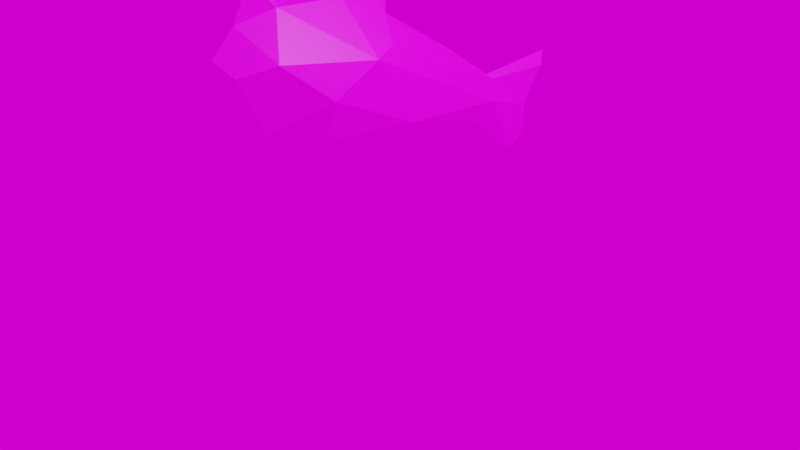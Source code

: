 # Source: nekouo-lite2.blend  (saved by Blender 2.82.7; exported with 4.5.12 LTS)
import bpy
from mathutils import Matrix  # noqa: F401  (used for matrix-valued properties, if any)

bpy.ops.wm.read_factory_settings(use_empty=True)
scene = bpy.context.scene
scene.name = 'Scene'

# ---- collections
col_collection = bpy.data.collections.new('Collection'); scene.collection.children.link(col_collection)
col_collection_1 = bpy.data.collections.new('Collection 1'); col_collection.children.link(col_collection_1)

# ---- images (referenced by path relative to the original .blend; pixels are not part of the script)
import os
ASSET_DIR = os.environ.get("B2B_ASSET_DIR", "")  # directory of the original .blend (textures are referenced by path, not embedded)
HERE = os.path.dirname(os.path.abspath(__file__))  # packed textures are extracted next to this script under _unpacked/

def load_image(name, relpath, width, height, colorspace="sRGB"):
    """Load a texture the original file referenced (path relative to the .blend, or extracted next to this script)."""
    p = next((c for c in (os.path.join(HERE, relpath), os.path.join(ASSET_DIR, relpath)) if relpath and os.path.exists(c)), "")
    if p:
        img = bpy.data.images.load(p, check_existing=True)
        img.name = name
    else:  # same state as the original file: an image datablock whose file is absent (Cycles renders it pink)
        img = bpy.data.images.new(name, width, height)
        img.source = "FILE"
        img.filepath = "//" + (relpath or name)
    img.colorspace_settings.name = colorspace
    return img
img_nekouo_texture_png = load_image('nekouo_texture.png', 'nekouo_texture.png', 1024, 1024, 'sRGB')
img_1_png = load_image('円柱1.png', '円柱1.png', 1024, 1024, 'sRGB')

# ---- materials (node trees are filled in below, after node groups)
mat_material_001 = bpy.data.materials.new('Material.001')
mat_material_001.use_transparent_shadow = False

# ---- material node trees
mat_material_001.use_nodes = True; mat_material_001.node_tree.nodes.clear()
_N = mat_material_001.node_tree.nodes; _L = mat_material_001.node_tree.links
n0 = _N.new('ShaderNodeOutputMaterial'); n0.name = 'マテリアル出力'; n0.location = (300, 300)
n1 = _N.new('ShaderNodeBsdfPrincipled'); n1.name = 'プリンシプルBSDF'; n1.location = (10, 300)
n1.distribution = 'GGX'
n1.subsurface_method = 'BURLEY'
n1.inputs[3].default_value = 1.45
n1.inputs[27].default_value = (0.0, 0.0, 0.0, 1.0)
n1.inputs[28].default_value = 1.0
n2 = _N.new('ShaderNodeTexImage'); n2.name = '画像テクスチャ'; n2.location = (-280, 260)
n2.image = img_nekouo_texture_png
_L.new(n1.outputs[0], n0.inputs[0])
_L.new(n2.outputs[0], n1.inputs[0])
n0.is_active_output = True

# ---- world
world_world = bpy.data.worlds.new('World'); scene.world = world_world
world_world.use_nodes = True; world_world.node_tree.nodes.clear()
_N = world_world.node_tree.nodes; _L = world_world.node_tree.links
n0 = _N.new('ShaderNodeOutputWorld'); n0.name = 'World Output'; n0.location = (300, 300)
n1 = _N.new('ShaderNodeBackground'); n1.name = 'Background'; n1.location = (10, 300)
n2 = _N.new('ShaderNodeTexImage'); n2.name = '画像テクスチャ'; n2.location = (-280, 260)
n2.image = img_1_png
_L.new(n1.outputs[0], n0.inputs[0])
_L.new(n2.outputs[0], n1.inputs[0])
n0.is_active_output = True
world_world.color = (0.05088, 0.05088, 0.05088)
world_world.use_sun_shadow = False
world_world.sun_shadow_jitter_overblur = 0.0

# ---- cameras
cam_camera = bpy.data.cameras.new('Camera')
cam_camera.clip_end = 100.0
cam_camera.ortho_scale = 7.314

# ---- lights
light_light = bpy.data.lights.new('Light', 'POINT')
light_light.transmission_factor = 0.0
light_light.energy = 1000.0
light_light.shadow_soft_size = 0.1
light_light.shadow_maximum_resolution = 0.006
light_light.use_absolute_resolution = True

# ---- meshes
me_001 = bpy.data.meshes.new('円柱.001')
me_001.from_pydata([(0.1, 2.041, 1.144), (0.1, 1.82, 0.9116), (0.1, 1.779, 0.4816), (0.1, 1.634, 0.8931), (0.1, 1.795, 1.146), (0.1371, 1.123, 1.06), (0.3749, 0.1492, 1.487), (0.4166, -0.1175, 1.604), (0.4692, -0.3123, 1.733), (0.4947, -0.6027, 1.851), (0.4975, -0.9993, 1.973), (0.4337, -1.402, 2.061), (0.3554, -1.654, 2.124), (0.1988, -1.912, 2.103), (0.04086, -2.069, 2.107), (0.4961, -0.8916, 1.934), (0.1248, 1.226, 1.031), (0.1, 1.498, 1.011), (0.1, 1.93, 1.028), (0.1, 1.714, 1.02), (0.1371, 1.058, 0.8831), (0.3749, 0.01524, 1.125), (0.4166, -0.2634, 1.21), (0.4692, -0.4734, 1.298), (0.4947, -0.7711, 1.396), (0.4975, -1.168, 1.516), (0.4337, -1.553, 1.654), (0.3554, -1.782, 1.777), (0.1988, -1.995, 1.878), (0.04086, -2.113, 1.988), (0.4961, -1.06, 1.478), (0.1248, 1.164, 0.8631), (0.1, 1.397, 0.7377), (0.1, 1.799, 0.6966), (0.1, 1.598, 0.7172), (0.3394, 0.3612, 1.411), (0.3394, 0.2375, 1.076), (0.2204, 0.8483, 1.197), (0.2204, 0.7588, 0.9553), (0.04897, 1.17, 1.185), (0.1475, 0.2439, 1.743), (0.1647, -0.01437, 1.883), (0.1865, -0.1985, 2.04), (0.1971, -0.4836, 2.173), (0.1983, -0.8797, 2.296), (0.1718, -1.296, 2.349), (0.1394, -1.563, 2.369), (0.07454, -1.853, 2.262), (0.1977, -0.7722, 2.256), (0.04387, 1.27, 1.149), (0.05, 1.57, 1.205), (0.05, 2.06, 1.234), (0.05, 1.815, 1.219), (0.1328, 0.4487, 1.647), (0.08351, 0.9116, 1.368), (0.07375, 0.2578, 1.781), (0.08237, 0.0007379, 1.924), (0.09327, -0.1818, 2.085), (0.09856, -0.4662, 2.22), (0.09913, -0.8621, 2.343), (0.08592, -1.28, 2.392), (0.0697, -1.55, 2.405), (0.03727, -1.844, 2.285), (0.02449, 1.176, 1.204), (0.09885, -0.7547, 2.303), (0.02194, 1.277, 1.167), (0.025, 1.58, 1.233), (0.06639, 0.4615, 1.682), (0.04176, 0.9209, 1.393), (0.04897, 1.011, 0.7578), (0.1475, -0.07947, 0.8694), (0.1647, -0.3666, 0.9313), (0.1865, -0.5872, 0.9899), (0.1971, -0.8901, 1.074), (0.1983, -1.288, 1.192), (0.1718, -1.66, 1.365), (0.1394, -1.873, 1.532), (0.07454, -2.054, 1.719), (0.1977, -1.18, 1.155), (0.04387, 1.121, 0.7447), (0.05, 1.325, 0.5443), (0.05, 1.703, 0.3522), (0.05, 1.514, 0.4482), (0.1328, 0.15, 0.84), (0.08351, 0.6955, 0.7842), (0.1, 1.671, 0.5114), (0.1, 1.918, 1.145), (0.1, 1.727, 0.9023), (0.1, 1.822, 1.024), (0.1, 1.699, 0.7069), (0.05, 1.937, 1.227), (0.05, 1.609, 0.4002), (0.04735, -0.1803, 2.445), (0.04514, -0.3171, 2.703), (0.04655, -0.5674, 2.533), (0.05063, -1.406, 2.697), (0.04511, -1.632, 2.85), (0.04655, -1.764, 2.62), (0.0574, -1.591, 2.627), (0.04191, -1.804, 2.452), (0.06828, -1.343, 2.544), (0.03959, -1.824, 2.369), (0.0771, -1.311, 2.468), (0.06355, -1.57, 2.516), (0.07031, -0.1811, 2.265), (0.07185, -0.3916, 2.462), (0.0727, -0.6611, 2.418), (0.4656, -1.221, 2.023), (0.4656, -1.381, 1.591), (0.185, -1.108, 2.329), (0.09252, -1.091, 2.374), (0.185, -1.494, 1.285), (0.1305, -1.99, 2.105), (0.1305, -2.054, 1.933), (0.04627, -1.945, 2.227), (0.02313, -1.939, 2.245), (0.04627, -2.099, 1.811), (0.0, 1.183, 1.222), (0.0, 0.9978, 0.7211), (0.0, 0.2716, 1.818), (0.0, -0.1072, 0.7944), (0.0, 0.01585, 1.965), (0.0, -0.3968, 0.8496), (0.0, -0.1651, 2.131), (0.0, -0.6206, 0.8998), (0.0, -0.925, 0.9803), (0.0, -0.8446, 2.391), (0.0, -1.323, 1.098), (0.0, -1.264, 2.434), (0.0, -1.691, 1.281), (0.0, -1.899, 1.46), (0.0, -1.836, 2.309), (0.0, -2.071, 1.672), (0.0, -2.029, 2.216), (0.0, -2.153, 1.88), (0.0, -0.7373, 2.351), (0.0, -1.215, 1.061), (0.0, 1.283, 1.184), (0.0, 1.108, 0.7099), (0.0, 1.591, 1.261), (0.0, 1.304, 0.4876), (-0.1, 2.041, 1.144), (-0.1, 1.82, 0.9116), (-0.1, 1.779, 0.4816), (0.0, 1.627, 0.2228), (0.0, 2.118, 1.318), (0.0, 2.081, 1.138), (0.0, 1.819, 0.4759), (0.0, 1.667, 0.2171), (-0.1, 1.634, 0.8931), (-0.1, 1.795, 1.146), (0.0, 1.834, 1.293), (0.0, 1.466, 0.3552), (-0.1371, 1.123, 1.06), (-0.3749, 0.1492, 1.487), (-0.4166, -0.1175, 1.604), (-0.4692, -0.3123, 1.733), (-0.4947, -0.6027, 1.851), (-0.4975, -0.9993, 1.973), (-0.4337, -1.402, 2.061), (-0.3554, -1.654, 2.124), (-0.1988, -1.912, 2.103), (-0.04086, -2.069, 2.107), (-0.4961, -0.8916, 1.934), (-0.1248, 1.226, 1.031), (-0.1, 1.498, 1.011), (-0.1, 1.93, 1.028), (0.0, 1.97, 1.022), (-0.1, 1.714, 1.02), (-0.1371, 1.058, 0.8831), (-0.3749, 0.01524, 1.125), (-0.4166, -0.2634, 1.21), (-0.4692, -0.4734, 1.298), (-0.4947, -0.7711, 1.396), (-0.4975, -1.168, 1.516), (-0.4337, -1.553, 1.654), (-0.3554, -1.782, 1.777), (-0.1988, -1.995, 1.878), (-0.04086, -2.113, 1.988), (-0.4961, -1.06, 1.478), (-0.1248, 1.164, 0.8631), (-0.1, 1.397, 0.7377), (-0.1, 1.799, 0.6966), (0.0, 1.839, 0.6909), (-0.1, 1.598, 0.7172), (0.0, 0.1244, 0.7708), (0.0, 0.4743, 1.716), (-0.3394, 0.3612, 1.411), (-0.3394, 0.2375, 1.076), (0.0, 0.9301, 1.418), (0.0, 0.6769, 0.7341), (-0.2204, 0.8483, 1.197), (-0.2204, 0.7588, 0.9553), (-0.04897, 1.17, 1.185), (-0.1475, 0.2439, 1.743), (-0.1647, -0.01437, 1.883), (-0.1865, -0.1985, 2.04), (-0.1971, -0.4836, 2.173), (-0.1983, -0.8797, 2.296), (-0.1718, -1.296, 2.349), (-0.1394, -1.563, 2.369), (-0.07454, -1.853, 2.262), (-0.1977, -0.7722, 2.256), (-0.04387, 1.27, 1.149), (-0.05, 1.57, 1.205), (-0.05, 2.06, 1.234), (0.0, 2.099, 1.228), (-0.05, 1.815, 1.219), (-0.1328, 0.4487, 1.647), (-0.08351, 0.9116, 1.368), (-0.07375, 0.2578, 1.781), (-0.08237, 0.0007379, 1.924), (-0.09327, -0.1818, 2.085), (-0.09856, -0.4662, 2.22), (-0.09913, -0.8621, 2.343), (-0.08592, -1.28, 2.392), (-0.0697, -1.55, 2.405), (-0.03727, -1.844, 2.285), (-0.02449, 1.176, 1.204), (-0.09885, -0.7547, 2.303), (-0.02194, 1.277, 1.167), (-0.025, 1.58, 1.233), (0.0, 2.109, 1.273), (-0.06639, 0.4615, 1.682), (-0.04176, 0.9209, 1.393), (-0.04897, 1.011, 0.7578), (-0.1475, -0.07947, 0.8694), (-0.1647, -0.3666, 0.9313), (-0.1865, -0.5872, 0.9899), (-0.1971, -0.8901, 1.074), (-0.1983, -1.288, 1.192), (-0.1718, -1.66, 1.365), (-0.1394, -1.873, 1.532), (-0.07454, -2.054, 1.719), (-0.1977, -1.18, 1.155), (-0.04387, 1.121, 0.7447), (-0.05, 1.325, 0.5443), (-0.05, 1.703, 0.3522), (0.0, 1.743, 0.3465), (-0.05, 1.514, 0.4482), (-0.1328, 0.15, 0.84), (-0.08351, 0.6955, 0.7842), (-0.1, 1.671, 0.5114), (-0.1, 1.918, 1.145), (0.0, 1.546, 0.289), (-0.1, 1.727, 0.9023), (0.0, 1.956, 1.308), (-0.1, 1.822, 1.024), (-0.1, 1.699, 0.7069), (-0.05, 1.937, 1.227), (-0.05, 1.609, 0.4002), (-0.04735, -0.1803, 2.445), (0.0, -0.1637, 2.49), (-0.04514, -0.3171, 2.703), (0.0, -0.2996, 2.75), (0.0, -0.5499, 2.581), (-0.04655, -0.5674, 2.533), (-0.05063, -1.406, 2.697), (0.0, -1.39, 2.739), (-0.04511, -1.632, 2.85), (0.0, -1.618, 2.886), (-0.04655, -1.764, 2.62), (0.0, -1.74, 2.614), (-0.0574, -1.591, 2.627), (0.0, -1.327, 2.586), (0.0, -1.788, 2.461), (-0.04191, -1.804, 2.452), (-0.06828, -1.343, 2.544), (0.0, -1.812, 2.385), (-0.03959, -1.824, 2.369), (-0.0771, -1.311, 2.468), (-0.06355, -1.57, 2.516), (0.0, -1.296, 2.51), (-0.07031, -0.1811, 2.265), (0.0, -0.6436, 2.466), (-0.07185, -0.3916, 2.462), (0.0, -0.1644, 2.31), (-0.0727, -0.6611, 2.418), (0.0, -1.527, 1.196), (0.0, -1.075, 2.419), (-0.4656, -1.221, 2.023), (-0.4656, -1.381, 1.591), (-0.185, -1.108, 2.329), (-0.09252, -1.091, 2.374), (-0.185, -1.494, 1.285), (0.0, -1.932, 2.262), (0.0, -2.112, 1.776), (-0.1305, -1.99, 2.105), (-0.1305, -2.054, 1.933), (-0.04627, -1.945, 2.227), (-0.02313, -1.939, 2.245), (-0.04627, -2.099, 1.811), (0.0, 1.905, 0.9116)], [], [(109, 45, 11, 107), (25, 10, 107, 108), (108, 26, 75, 111), (82, 152, 244, 91), (70, 21, 22, 71), (6, 40, 41, 7), (67, 186, 119, 55), (83, 84, 38, 36), (22, 7, 8, 23), (55, 119, 121, 56), (71, 22, 23, 72), (7, 41, 42, 8), (23, 8, 9, 24), (56, 121, 123, 57), (72, 23, 24, 73), (8, 42, 43, 9), (64, 135, 126, 59), (30, 25, 74, 78), (9, 43, 48, 15), (24, 9, 15, 30), (104, 276, 252, 92), (74, 25, 108, 111), (39, 5, 16, 49), (1, 33, 183, 292), (12, 46, 47, 13), (26, 11, 12, 27), (110, 279, 128, 60), (27, 12, 13, 28), (100, 264, 258, 95), (76, 27, 28, 77), (15, 10, 25, 30), (77, 28, 113, 116), (13, 47, 114, 112), (112, 14, 29, 113), (99, 98, 96, 97), (5, 37, 38, 20), (107, 11, 26, 108), (10, 44, 109, 107), (35, 37, 54, 53), (105, 104, 92, 93), (68, 67, 53, 54), (31, 79, 80, 32), (89, 85, 2, 33), (69, 118, 138, 79), (50, 17, 19, 4, 52), (90, 86, 0, 51), (79, 138, 140, 80), (88, 87, 1, 18), (33, 2, 147, 183), (51, 0, 146, 206), (91, 244, 144, 81), (35, 6, 21, 36), (81, 144, 148, 238), (34, 82, 91, 85, 89), (0, 18, 167, 146), (86, 88, 18, 0), (87, 89, 33, 1), (21, 6, 7, 22), (35, 36, 38, 37), (53, 40, 6, 35), (80, 140, 152, 82), (36, 21, 70, 83), (63, 68, 54, 39), (151, 52, 90, 246), (51, 206, 222), (139, 66, 50, 52, 151), (65, 49, 50, 66), (63, 39, 49, 65), (83, 185, 190, 84), (117, 63, 65, 137), (137, 65, 66, 139), (117, 189, 68, 63), (43, 58, 64, 48), (46, 61, 62, 47), (45, 60, 61, 46), (109, 110, 60, 45), (42, 57, 58, 43), (48, 64, 59, 44), (41, 56, 57, 42), (40, 55, 56, 41), (53, 67, 55, 40), (69, 84, 190, 118), (2, 81, 238, 147), (85, 91, 81, 2), (125, 73, 78, 136), (130, 76, 77, 132), (129, 75, 76, 130), (278, 111, 75, 129), (136, 78, 74, 127), (124, 72, 73, 125), (122, 71, 72, 124), (120, 70, 71, 122), (74, 111, 278, 127), (16, 31, 32, 17), (246, 90, 51, 222, 145), (3, 34, 89, 87), (4, 19, 88, 86), (19, 3, 87, 88), (52, 4, 86, 90), (92, 252, 254, 93), (93, 254, 255, 94), (106, 105, 93, 94), (274, 106, 94, 255), (95, 258, 260, 96), (96, 260, 262, 97), (98, 100, 95, 96), (265, 99, 97, 262), (268, 101, 99, 265), (103, 102, 100, 98), (101, 103, 98, 99), (102, 272, 264, 100), (60, 128, 272, 102), (62, 61, 103, 101), (61, 60, 102, 103), (131, 62, 101, 268), (135, 64, 106, 274), (64, 58, 105, 106), (58, 57, 104, 105), (57, 123, 276, 104), (77, 116, 286, 132), (44, 59, 110, 109), (11, 45, 46, 12), (75, 26, 27, 76), (28, 13, 112, 113), (59, 126, 279, 110), (47, 62, 115, 114), (48, 44, 10, 15), (73, 24, 30, 78), (62, 131, 285, 115), (185, 83, 70, 120), (38, 84, 69, 20), (18, 1, 292, 167), (5, 20, 31, 16), (39, 54, 37, 5), (49, 16, 17, 50), (20, 69, 79, 31), (32, 80, 82, 34), (189, 186, 67, 68), (19, 17, 3), (32, 34, 3, 17), (133, 134, 29, 14), (286, 116, 113, 29, 134), (115, 285, 133, 14, 112, 114), (282, 280, 159, 199), (174, 281, 280, 158), (281, 284, 231, 175), (239, 250, 244, 152), (226, 227, 171, 170), (154, 155, 195, 194), (223, 210, 119, 186), (240, 188, 192, 241), (171, 172, 156, 155), (210, 211, 121, 119), (227, 228, 172, 171), (155, 156, 196, 195), (172, 173, 157, 156), (211, 212, 123, 121), (228, 229, 173, 172), (156, 157, 197, 196), (219, 214, 126, 135), (179, 234, 230, 174), (157, 163, 202, 197), (173, 179, 163, 157), (273, 251, 252, 276), (230, 284, 281, 174), (193, 203, 164, 153), (142, 292, 183, 182), (160, 161, 201, 200), (175, 176, 160, 159), (283, 215, 128, 279), (176, 177, 161, 160), (267, 257, 258, 264), (232, 233, 177, 176), (163, 179, 174, 158), (233, 291, 288, 177), (161, 287, 289, 201), (287, 288, 178, 162), (266, 261, 259, 263), (153, 169, 192, 191), (280, 281, 175, 159), (158, 280, 282, 198), (187, 208, 209, 191), (275, 253, 251, 273), (224, 209, 208, 223), (180, 181, 236, 235), (248, 182, 143, 242), (225, 235, 138, 118), (204, 207, 150, 168, 165), (249, 205, 141, 243), (235, 236, 140, 138), (247, 166, 142, 245), (182, 183, 147, 143), (205, 206, 146, 141), (250, 237, 144, 244), (187, 188, 170, 154), (237, 238, 148, 144), (184, 248, 242, 250, 239), (141, 146, 167, 166), (243, 141, 166, 247), (245, 142, 182, 248), (170, 171, 155, 154), (187, 191, 192, 188), (208, 187, 154, 194), (236, 239, 152, 140), (188, 240, 226, 170), (218, 193, 209, 224), (151, 246, 249, 207), (205, 222, 206), (139, 151, 207, 204, 221), (220, 221, 204, 203), (218, 220, 203, 193), (240, 241, 190, 185), (117, 137, 220, 218), (137, 139, 221, 220), (117, 218, 224, 189), (197, 202, 219, 213), (200, 201, 217, 216), (199, 200, 216, 215), (282, 199, 215, 283), (196, 197, 213, 212), (202, 198, 214, 219), (195, 196, 212, 211), (194, 195, 211, 210), (208, 194, 210, 223), (225, 118, 190, 241), (143, 147, 238, 237), (242, 143, 237, 250), (125, 136, 234, 229), (130, 132, 233, 232), (129, 130, 232, 231), (278, 129, 231, 284), (136, 127, 230, 234), (124, 125, 229, 228), (122, 124, 228, 227), (120, 122, 227, 226), (230, 127, 278, 284), (164, 165, 181, 180), (246, 145, 222, 205, 249), (149, 245, 248, 184), (150, 243, 247, 168), (168, 247, 245, 149), (207, 249, 243, 150), (251, 253, 254, 252), (253, 256, 255, 254), (277, 256, 253, 275), (274, 255, 256, 277), (257, 259, 260, 258), (259, 261, 262, 260), (263, 259, 257, 267), (265, 262, 261, 266), (268, 265, 266, 269), (271, 263, 267, 270), (269, 266, 263, 271), (270, 267, 264, 272), (215, 270, 272, 128), (217, 269, 271, 216), (216, 271, 270, 215), (131, 268, 269, 217), (135, 274, 277, 219), (219, 277, 275, 213), (213, 275, 273, 212), (212, 273, 276, 123), (233, 132, 286, 291), (198, 282, 283, 214), (159, 160, 200, 199), (231, 232, 176, 175), (177, 288, 287, 161), (214, 283, 279, 126), (201, 289, 290, 217), (202, 163, 158, 198), (229, 234, 179, 173), (217, 290, 285, 131), (185, 120, 226, 240), (192, 169, 225, 241), (166, 167, 292, 142), (153, 164, 180, 169), (193, 153, 191, 209), (203, 204, 165, 164), (169, 180, 235, 225), (181, 184, 239, 236), (189, 224, 223, 186), (168, 149, 165), (181, 165, 149, 184), (133, 162, 178, 134), (286, 134, 178, 288, 291), (290, 289, 287, 162, 133, 285)])
_uv = me_001.uv_layers.new(name='UVマップ')
_uv.uv.foreach_set('vector', [0.5559, 0.1903, 0.5635, 0.1459, 0.6327, 0.1422, 0.6294, 0.1864, 0.736, 0.2329, 0.6261, 0.2408, 0.6294, 0.1864, 0.7333, 0.1789, 0.7333, 0.1789, 0.7307, 0.1351, 0.8, 0.1289, 0.8068, 0.1723, 0.796, 0.9178, 0.8193, 0.9127, 0.8285, 0.9357, 0.8004, 0.9427, 0.8065, 0.5245, 0.745, 0.53, 0.7444, 0.4606, 0.8115, 0.4546, 0.658, 0.5363, 0.5965, 0.5396, 0.5827, 0.471, 0.6497, 0.4674, 0.9679, 0.1395, 0.9846, 0.1433, 0.9778, 0.1737, 0.9593, 0.1697, 0.7982, 0.579, 0.7755, 0.7076, 0.7344, 0.7112, 0.7414, 0.5841, 0.7444, 0.4606, 0.6497, 0.4674, 0.6343, 0.4143, 0.7389, 0.4068, 0.9593, 0.1697, 0.9778, 0.1737, 0.9703, 0.2162, 0.9498, 0.212, 0.8115, 0.4546, 0.7444, 0.4606, 0.7389, 0.4068, 0.8129, 0.4002, 0.8533, 0.1616, 0.9292, 0.2078, 0.9224, 0.2515, 0.8377, 0.2007, 0.7389, 0.4068, 0.6343, 0.4143, 0.6271, 0.3399, 0.7365, 0.3321, 0.9498, 0.212, 0.9703, 0.2162, 0.9688, 0.2605, 0.9456, 0.256, 0.8129, 0.4002, 0.7389, 0.4068, 0.7365, 0.3321, 0.8139, 0.3251, 0.6343, 0.4143, 0.5604, 0.4183, 0.5499, 0.344, 0.6271, 0.3399, 0.8505, 0.9335, 0.8505, 0.9599, 0.8377, 0.9576, 0.8377, 0.9311, 0.7373, 0.2603, 0.736, 0.2329, 0.8137, 0.2259, 0.8149, 0.2533, 0.6271, 0.3399, 0.5499, 0.344, 0.5503, 0.2723, 0.6277, 0.2681, 0.7365, 0.3321, 0.6271, 0.3399, 0.6277, 0.2681, 0.7373, 0.2603, 0.9614, 0.2959, 0.9798, 0.3017, 0.9908, 0.343, 0.9771, 0.3359, 0.8137, 0.2259, 0.736, 0.2329, 0.7333, 0.1789, 0.8068, 0.1723, 0.6583, 0.789, 0.6884, 0.7873, 0.6882, 0.8129, 0.6597, 0.8145, 0.8377, 0.8174, 0.8423, 0.7666, 0.8665, 0.7684, 0.865, 0.8203, 0.9861, 0.4986, 0.9667, 0.5769, 0.9325, 0.5359, 0.9419, 0.4867, 0.7307, 0.1351, 0.6327, 0.1422, 0.6352, 0.0799, 0.7186, 0.07393, 0.5452, 0.1907, 0.5344, 0.191, 0.5432, 0.1465, 0.5534, 0.1462, 0.7186, 0.07393, 0.6352, 0.0799, 0.6563, 0.02146, 0.7104, 0.01759, 0.9262, 0.8773, 0.9102, 0.8675, 0.9139, 0.8301, 0.926, 0.8399, 0.7775, 0.06867, 0.7186, 0.07393, 0.7104, 0.01759, 0.7487, 0.01425, 0.6277, 0.2681, 0.6261, 0.2408, 0.736, 0.2329, 0.7373, 0.2603, 0.8775, 0.4107, 0.9191, 0.4348, 0.9075, 0.4472, 0.8779, 0.4277, 0.9419, 0.4867, 0.9325, 0.5359, 0.92, 0.5233, 0.9249, 0.4868, 0.9249, 0.4868, 0.9036, 0.4891, 0.8916, 0.4617, 0.9075, 0.4472, 0.5737, 0.02179, 0.5222, 0.05891, 0.4766, 0.03442, 0.5349, 0.01973, 0.6884, 0.7873, 0.6762, 0.7154, 0.7344, 0.7112, 0.7309, 0.7842, 0.6294, 0.1864, 0.6327, 0.1422, 0.7307, 0.1351, 0.7333, 0.1789, 0.6261, 0.2408, 0.5485, 0.2449, 0.5559, 0.1903, 0.6294, 0.1864, 0.661, 0.5899, 0.6762, 0.7154, 0.6351, 0.7177, 0.6043, 0.593, 0.4815, 0.345, 0.5106, 0.4066, 0.4716, 0.3945, 0.4244, 0.3457, 0.9849, 0.05595, 0.9679, 0.1395, 0.9512, 0.1357, 0.9741, 0.05288, 0.7284, 0.81, 0.7569, 0.8075, 0.7873, 0.868, 0.7408, 0.8716, 0.7282, 0.9429, 0.7723, 0.9497, 0.7719, 0.9765, 0.724, 0.9666, 0.761, 0.7816, 0.7699, 0.7808, 0.7653, 0.8067, 0.7569, 0.8075, 0.6285, 0.8794, 0.675, 0.8763, 0.6594, 0.9253, 0.6269, 0.9352, 0.6097, 0.9345, 0.6003, 0.9621, 0.6192, 0.9635, 0.6116, 0.9917, 0.5909, 0.9897, 0.7569, 0.8075, 0.7653, 0.8067, 0.8009, 0.8668, 0.7873, 0.868, 0.6516, 0.9498, 0.684, 0.9361, 0.6761, 0.9568, 0.6438, 0.9743, 0.8423, 0.7666, 0.8469, 0.7159, 0.8712, 0.7177, 0.8665, 0.7684, 0.8563, 0.894, 0.8469, 0.8712, 0.8712, 0.8729, 0.87, 0.8941, 0.8004, 0.9427, 0.8285, 0.9357, 0.8377, 0.9587, 0.8048, 0.9676, 0.661, 0.5899, 0.658, 0.5363, 0.745, 0.53, 0.7414, 0.5841, 0.8048, 0.9676, 0.8377, 0.9587, 0.8363, 0.9682, 0.8035, 0.9769, 0.7324, 0.9191, 0.796, 0.9178, 0.8004, 0.9427, 0.7723, 0.9497, 0.7282, 0.9429, 0.8469, 0.8712, 0.8423, 0.8443, 0.8665, 0.8461, 0.8712, 0.8729, 0.6192, 0.9635, 0.6516, 0.9498, 0.6438, 0.9743, 0.6116, 0.9917, 0.684, 0.9361, 0.7282, 0.9429, 0.724, 0.9666, 0.6761, 0.9568, 0.745, 0.53, 0.658, 0.5363, 0.6497, 0.4674, 0.7444, 0.4606, 0.661, 0.5899, 0.7414, 0.5841, 0.7344, 0.7112, 0.6762, 0.7154, 0.6043, 0.593, 0.5965, 0.5396, 0.658, 0.5363, 0.661, 0.5899, 0.7873, 0.868, 0.8009, 0.8668, 0.8193, 0.9127, 0.796, 0.9178, 0.7414, 0.5841, 0.745, 0.53, 0.8065, 0.5245, 0.7982, 0.579, 0.9934, 0.002595, 0.9849, 0.05595, 0.9741, 0.05288, 0.9867, 0.0, 0.5926, 0.9339, 0.6097, 0.9345, 0.6003, 0.9621, 0.5814, 0.9608, 0.8563, 0.894, 0.87, 0.8941, 0.8694, 0.9047, 0.6149, 0.8801, 0.6217, 0.8797, 0.6285, 0.8794, 0.6097, 0.9345, 0.5926, 0.9339, 0.6555, 0.8147, 0.6597, 0.8145, 0.6285, 0.8794, 0.6217, 0.8797, 0.6539, 0.7892, 0.6583, 0.789, 0.6597, 0.8145, 0.6555, 0.8147, 0.7982, 0.579, 0.8149, 0.5772, 0.7876, 0.7063, 0.7755, 0.7076, 0.6495, 0.7894, 0.6539, 0.7892, 0.6555, 0.8147, 0.6514, 0.8149, 0.6514, 0.8149, 0.6555, 0.8147, 0.6217, 0.8797, 0.6149, 0.8801, 1.0, 0.005189, 0.9957, 0.05903, 0.9849, 0.05595, 0.9934, 0.002595, 0.5499, 0.344, 0.5386, 0.3444, 0.5389, 0.2726, 0.5503, 0.2723, 0.9667, 0.5769, 0.9561, 0.5922, 0.9273, 0.545, 0.9325, 0.5359, 0.5635, 0.1459, 0.5534, 0.1462, 0.5677, 0.08339, 0.5763, 0.0831, 0.5559, 0.1903, 0.5452, 0.1907, 0.5534, 0.1462, 0.5635, 0.1459, 0.9224, 0.2515, 0.9456, 0.256, 0.9345, 0.2971, 0.91, 0.2924, 0.8505, 0.9072, 0.8505, 0.9335, 0.8377, 0.9311, 0.8377, 0.9047, 0.9292, 0.2078, 0.9498, 0.212, 0.9456, 0.256, 0.9224, 0.2515, 0.9408, 0.1657, 0.9593, 0.1697, 0.9498, 0.212, 0.9292, 0.2078, 0.9512, 0.1357, 0.9679, 0.1395, 0.9593, 0.1697, 0.9408, 0.1657, 0.761, 0.7816, 0.7755, 0.7076, 0.7876, 0.7063, 0.7699, 0.7808, 0.8469, 0.7159, 0.8558, 0.6874, 0.8694, 0.6875, 0.8712, 0.7177, 0.7723, 0.9497, 0.8004, 0.9427, 0.8048, 0.9676, 0.7719, 0.9765, 0.8366, 0.3225, 0.8139, 0.3251, 0.8149, 0.2533, 0.8377, 0.2507, 0.7948, 0.06677, 0.7775, 0.06867, 0.7487, 0.01425, 0.7599, 0.01309, 0.8203, 0.1266, 0.8, 0.1289, 0.7775, 0.06867, 0.7948, 0.06677, 0.8284, 0.1699, 0.8068, 0.1723, 0.8, 0.1289, 0.8203, 0.1266, 0.8377, 0.2507, 0.8149, 0.2533, 0.8137, 0.2259, 0.8365, 0.2233, 0.8346, 0.3978, 0.8129, 0.4002, 0.8139, 0.3251, 0.8366, 0.3225, 0.8311, 0.4524, 0.8115, 0.4546, 0.8129, 0.4002, 0.8346, 0.3978, 0.8246, 0.5225, 0.8065, 0.5245, 0.8115, 0.4546, 0.8311, 0.4524, 0.8137, 0.2259, 0.8068, 0.1723, 0.8284, 0.1699, 0.8365, 0.2233, 0.6882, 0.8129, 0.7284, 0.81, 0.7408, 0.8716, 0.675, 0.8763, 0.5814, 0.9608, 0.6003, 0.9621, 0.5909, 0.9897, 0.5793, 0.9981, 0.5689, 0.9972, 0.692, 0.9154, 0.7324, 0.9191, 0.7282, 0.9429, 0.684, 0.9361, 0.6269, 0.9352, 0.6594, 0.9253, 0.6516, 0.9498, 0.6192, 0.9635, 0.6594, 0.9253, 0.692, 0.9154, 0.684, 0.9361, 0.6516, 0.9498, 0.6097, 0.9345, 0.6269, 0.9352, 0.6192, 0.9635, 0.6003, 0.9621, 0.9771, 0.3359, 0.9908, 0.343, 0.9979, 0.4075, 0.9845, 0.3998, 0.9015, 0.6993, 0.9117, 0.6874, 0.9117, 0.7493, 0.9012, 0.7613, 0.508, 0.2862, 0.4815, 0.345, 0.4244, 0.3457, 0.4771, 0.2998, 0.9117, 0.7837, 0.8953, 0.7957, 0.9012, 0.7613, 0.9117, 0.7493, 0.4953, 0.09653, 0.4852, 0.09702, 0.468, 0.03483, 0.4766, 0.03442, 0.9861, 0.6746, 0.9805, 0.6874, 0.9522, 0.6229, 0.9613, 0.6171, 0.5222, 0.05891, 0.5243, 0.1214, 0.4953, 0.09653, 0.4766, 0.03442, 0.9371, 0.5885, 0.9443, 0.5811, 0.9613, 0.6171, 0.9522, 0.6229, 0.9295, 0.5713, 0.9358, 0.563, 0.9443, 0.5811, 0.9371, 0.5885, 0.5449, 0.07115, 0.5389, 0.1338, 0.5243, 0.1214, 0.5222, 0.05891, 0.5931, 0.02281, 0.5449, 0.07115, 0.5222, 0.05891, 0.5737, 0.02179, 0.9262, 0.896, 0.9084, 0.8862, 0.9102, 0.8675, 0.9262, 0.8773, 0.9263, 0.9147, 0.9065, 0.9049, 0.9084, 0.8862, 0.9262, 0.896, 0.6125, 0.02384, 0.5677, 0.08339, 0.5449, 0.07115, 0.5931, 0.02281, 0.5677, 0.08339, 0.5534, 0.1462, 0.5389, 0.1338, 0.5449, 0.07115, 0.922, 0.5541, 0.9273, 0.545, 0.9358, 0.563, 0.9295, 0.5713, 0.9117, 0.8181, 0.8894, 0.8301, 0.8953, 0.7957, 0.9117, 0.7837, 0.5389, 0.2726, 0.5386, 0.3444, 0.4815, 0.345, 0.508, 0.2862, 0.5386, 0.3444, 0.5496, 0.4186, 0.5106, 0.4066, 0.4815, 0.345, 0.9456, 0.256, 0.9688, 0.2605, 0.9798, 0.3017, 0.9614, 0.2959, 0.8775, 0.4107, 0.8779, 0.4277, 0.8649, 0.4241, 0.8575, 0.4075, 0.5485, 0.2449, 0.5371, 0.2453, 0.5452, 0.1907, 0.5559, 0.1903, 0.6327, 0.1422, 0.5635, 0.1459, 0.5763, 0.0831, 0.6352, 0.0799, 0.8, 0.1289, 0.7307, 0.1351, 0.7186, 0.07393, 0.7775, 0.06867, 0.7104, 0.01759, 0.6563, 0.02146, 0.6609, 0.002966, 0.7022, 0.0, 0.5371, 0.2453, 0.5258, 0.2456, 0.5344, 0.191, 0.5452, 0.1907, 0.9325, 0.5359, 0.9273, 0.545, 0.9171, 0.5298, 0.92, 0.5233, 0.5503, 0.2723, 0.5485, 0.2449, 0.6261, 0.2408, 0.6277, 0.2681, 0.8139, 0.3251, 0.7365, 0.3321, 0.7373, 0.2603, 0.8149, 0.2533, 0.9273, 0.545, 0.922, 0.5541, 0.9141, 0.5362, 0.9171, 0.5298, 0.8149, 0.5772, 0.7982, 0.579, 0.8065, 0.5245, 0.8246, 0.5225, 0.7344, 0.7112, 0.7755, 0.7076, 0.761, 0.7816, 0.7309, 0.7842, 0.8423, 0.8443, 0.8377, 0.8174, 0.865, 0.8203, 0.8665, 0.8461, 0.6884, 0.7873, 0.7309, 0.7842, 0.7284, 0.81, 0.6882, 0.8129, 0.6583, 0.789, 0.6351, 0.7177, 0.6762, 0.7154, 0.6884, 0.7873, 0.6597, 0.8145, 0.6882, 0.8129, 0.675, 0.8763, 0.6285, 0.8794, 0.7309, 0.7842, 0.761, 0.7816, 0.7569, 0.8075, 0.7284, 0.81, 0.7408, 0.8716, 0.7873, 0.868, 0.796, 0.9178, 0.7324, 0.9191, 0.9957, 0.05903, 0.9846, 0.1433, 0.9679, 0.1395, 0.9849, 0.05595, 0.6594, 0.9253, 0.675, 0.8763, 0.692, 0.9154, 0.7408, 0.8716, 0.7324, 0.9191, 0.692, 0.9154, 0.675, 0.8763, 0.9063, 0.5183, 0.8722, 0.4408, 0.8916, 0.4617, 0.9036, 0.4891, 0.8649, 0.4241, 0.8779, 0.4277, 0.9075, 0.4472, 0.8916, 0.4617, 0.8722, 0.4408, 0.9171, 0.5298, 0.9141, 0.5362, 0.9063, 0.5183, 0.9036, 0.4891, 0.9249, 0.4868, 0.92, 0.5233, 0.1415, 0.8099, 0.2129, 0.8156, 0.2165, 0.8597, 0.1492, 0.8543, 0.3193, 0.7693, 0.3168, 0.8231, 0.2129, 0.8156, 0.2094, 0.7614, 0.3168, 0.8231, 0.3923, 0.828, 0.3855, 0.8713, 0.3144, 0.8667, 0.3824, 0.08157, 0.3868, 0.05666, 0.4152, 0.06332, 0.406, 0.08631, 0.3922, 0.4755, 0.397, 0.5455, 0.3283, 0.5411, 0.3291, 0.4714, 0.2422, 0.4651, 0.2335, 0.5343, 0.1684, 0.5291, 0.1823, 0.4604, 0.1823, 0.4062, 0.1739, 0.4596, 0.1654, 0.4589, 0.1745, 0.4055, 0.3841, 0.4209, 0.3258, 0.4171, 0.3196, 0.2892, 0.3617, 0.292, 0.3283, 0.5411, 0.3223, 0.5952, 0.2178, 0.5877, 0.2335, 0.5343, 0.1739, 0.4596, 0.1592, 0.5283, 0.15, 0.5274, 0.1654, 0.4589, 0.397, 0.5455, 0.3983, 0.6001, 0.3223, 0.5952, 0.3283, 0.5411, 0.2335, 0.5343, 0.2178, 0.5877, 0.1459, 0.5819, 0.1684, 0.5291, 0.3223, 0.5952, 0.3198, 0.6701, 0.2105, 0.6623, 0.2178, 0.5877, 0.984, 0.2027, 0.9844, 0.2455, 0.9688, 0.2605, 0.9703, 0.2162, 0.3983, 0.6001, 0.3992, 0.6753, 0.3198, 0.6701, 0.3223, 0.5952, 0.2178, 0.5877, 0.2105, 0.6623, 0.1353, 0.6563, 0.1459, 0.5819, 0.1251, 0.7271, 0.1233, 0.7544, 0.1126, 0.7535, 0.1145, 0.7262, 0.3206, 0.742, 0.4003, 0.7471, 0.3991, 0.7745, 0.3193, 0.7693, 0.2105, 0.6623, 0.2111, 0.7341, 0.1357, 0.7281, 0.1353, 0.6563, 0.3198, 0.6701, 0.3206, 0.742, 0.2111, 0.7341, 0.2105, 0.6623, 0.9906, 0.288, 0.9968, 0.3305, 0.9908, 0.343, 0.9798, 0.3017, 0.3991, 0.7745, 0.3923, 0.828, 0.3168, 0.8231, 0.3193, 0.7693, 0.2447, 0.2103, 0.2462, 0.1848, 0.2741, 0.187, 0.2742, 0.2126, 0.8801, 0.8241, 0.865, 0.8203, 0.8665, 0.7684, 0.8847, 0.7733, 0.8405, 0.5702, 0.8604, 0.5267, 0.902, 0.5509, 0.9096, 0.605, 0.3144, 0.8667, 0.3028, 0.9275, 0.2195, 0.9215, 0.2165, 0.8597, 0.1314, 0.809, 0.1396, 0.8535, 0.1301, 0.8526, 0.1213, 0.8081, 0.3028, 0.9275, 0.2958, 0.9828, 0.2417, 0.9789, 0.2195, 0.9215, 0.8968, 0.8773, 0.9043, 0.8399, 0.9139, 0.8301, 0.9102, 0.8675, 0.3633, 0.9314, 0.3349, 0.9854, 0.2958, 0.9828, 0.3028, 0.9275, 0.2111, 0.7341, 0.3206, 0.742, 0.3193, 0.7693, 0.2094, 0.7614, 0.847, 0.4257, 0.859, 0.437, 0.854, 0.4735, 0.8377, 0.4749, 0.8604, 0.5267, 0.8715, 0.5131, 0.901, 0.5327, 0.902, 0.5509, 0.8715, 0.5131, 0.854, 0.4735, 0.8748, 0.47, 0.8869, 0.4974, 0.1602, 0.9776, 0.1214, 0.9797, 0.06319, 0.965, 0.1086, 0.9406, 0.2742, 0.2126, 0.3167, 0.2157, 0.3196, 0.2892, 0.2615, 0.285, 0.2129, 0.8156, 0.3168, 0.8231, 0.3144, 0.8667, 0.2165, 0.8597, 0.2094, 0.7614, 0.2129, 0.8156, 0.1415, 0.8099, 0.134, 0.7554, 0.2455, 0.4113, 0.1902, 0.4069, 0.2214, 0.2819, 0.2615, 0.285, 0.06787, 0.6545, 0.01099, 0.6537, 0.05818, 0.6049, 0.09698, 0.593, 0.2156, 0.2814, 0.2214, 0.2819, 0.1902, 0.4069, 0.1823, 0.4062, 0.3143, 0.1899, 0.3268, 0.1281, 0.3737, 0.1314, 0.3434, 0.1918, 0.3142, 0.05678, 0.31, 0.033, 0.3579, 0.02317, 0.3584, 0.05, 0.3475, 0.2177, 0.3434, 0.1918, 0.352, 0.1923, 0.3566, 0.2183, 0.215, 0.12, 0.1962, 0.06476, 0.213, 0.06444, 0.2455, 0.07436, 0.2611, 0.1234, 0.1868, 0.03717, 0.1774, 0.009575, 0.1977, 0.007883, 0.2053, 0.03616, 0.3434, 0.1918, 0.3737, 0.1314, 0.3876, 0.1323, 0.352, 0.1923, 0.2377, 0.04986, 0.2299, 0.02536, 0.2622, 0.04283, 0.2701, 0.06356, 0.8847, 0.7733, 0.8665, 0.7684, 0.8712, 0.7177, 0.8894, 0.7226, 0.8776, 0.8973, 0.87, 0.8941, 0.8712, 0.8729, 0.8894, 0.8779, 0.3868, 0.05666, 0.3911, 0.03176, 0.4244, 0.04034, 0.4152, 0.06332, 0.2455, 0.4113, 0.3258, 0.4171, 0.3291, 0.4714, 0.2422, 0.4651, 0.3911, 0.03176, 0.3902, 0.02218, 0.4231, 0.03083, 0.4244, 0.04034, 0.3184, 0.08055, 0.3142, 0.05678, 0.3584, 0.05, 0.3868, 0.05666, 0.3824, 0.08157, 0.8894, 0.8779, 0.8712, 0.8729, 0.8665, 0.8461, 0.8847, 0.851, 0.2053, 0.03616, 0.1977, 0.007883, 0.2299, 0.02536, 0.2377, 0.04986, 0.2701, 0.06356, 0.2622, 0.04283, 0.31, 0.033, 0.3142, 0.05678, 0.3291, 0.4714, 0.3283, 0.5411, 0.2335, 0.5343, 0.2422, 0.4651, 0.2455, 0.4113, 0.2615, 0.285, 0.3196, 0.2892, 0.3258, 0.4171, 0.1902, 0.4069, 0.2455, 0.4113, 0.2422, 0.4651, 0.1823, 0.4604, 0.3737, 0.1314, 0.3824, 0.08157, 0.406, 0.08631, 0.3876, 0.1323, 0.3258, 0.4171, 0.3841, 0.4209, 0.3922, 0.4755, 0.3291, 0.4714, 0.2405, 0.21, 0.2447, 0.2103, 0.2214, 0.2819, 0.2156, 0.2814, 0.1794, 0.06508, 0.1683, 0.03818, 0.1868, 0.03717, 0.1962, 0.06476, 0.1774, 0.009575, 0.1661, 0.0008812, 0.1764, 0.0, 0.2018, 0.1189, 0.1794, 0.06508, 0.1962, 0.06476, 0.215, 0.12, 0.2084, 0.1194, 0.2422, 0.1845, 0.2084, 0.1194, 0.215, 0.12, 0.2462, 0.1848, 0.2405, 0.21, 0.2422, 0.1845, 0.2462, 0.1848, 0.2447, 0.2103, 0.3841, 0.4209, 0.3617, 0.292, 0.3743, 0.2927, 0.4016, 0.4219, 0.2363, 0.2096, 0.2382, 0.1841, 0.2422, 0.1845, 0.2405, 0.21, 0.2382, 0.1841, 0.2018, 0.1189, 0.2084, 0.1194, 0.2422, 0.1845, 0.2363, 0.2096, 0.2405, 0.21, 0.2156, 0.2814, 0.2099, 0.2809, 0.1353, 0.6563, 0.1357, 0.7281, 0.1251, 0.7271, 0.1247, 0.6553, 0.9096, 0.605, 0.902, 0.5509, 0.912, 0.5525, 0.9275, 0.6062, 0.1492, 0.8543, 0.1622, 0.9169, 0.1541, 0.9162, 0.1396, 0.8535, 0.1415, 0.8099, 0.1492, 0.8543, 0.1396, 0.8535, 0.1314, 0.809, 0.1459, 0.5819, 0.1353, 0.6563, 0.1247, 0.6553, 0.1358, 0.581, 0.1357, 0.7281, 0.134, 0.7554, 0.1233, 0.7544, 0.1251, 0.7271, 0.9977, 0.1892, 1.0, 0.2304, 0.9844, 0.2455, 0.984, 0.2027, 0.1823, 0.4604, 0.1684, 0.5291, 0.1592, 0.5283, 0.1739, 0.4596, 0.1902, 0.4069, 0.1823, 0.4604, 0.1739, 0.4596, 0.1823, 0.4062, 0.3475, 0.2177, 0.3566, 0.2183, 0.3743, 0.2927, 0.3617, 0.292, 0.8894, 0.7226, 0.8712, 0.7177, 0.8694, 0.6875, 0.877, 0.6907, 0.3584, 0.05, 0.3579, 0.02317, 0.3911, 0.03176, 0.3868, 0.05666, 0.4233, 0.6766, 0.4244, 0.7485, 0.4003, 0.7471, 0.3992, 0.6753, 0.3816, 0.9324, 0.3467, 0.9861, 0.3349, 0.9854, 0.3633, 0.9314, 0.4071, 0.8726, 0.3816, 0.9324, 0.3633, 0.9314, 0.3855, 0.8713, 0.4151, 0.8293, 0.4071, 0.8726, 0.3855, 0.8713, 0.3923, 0.828, 0.4244, 0.7485, 0.4233, 0.7758, 0.3991, 0.7745, 0.4003, 0.7471, 0.4213, 0.6014, 0.4233, 0.6766, 0.3992, 0.6753, 0.3983, 0.6001, 0.4179, 0.5467, 0.4213, 0.6014, 0.3983, 0.6001, 0.397, 0.5455, 0.4113, 0.4766, 0.4179, 0.5467, 0.397, 0.5455, 0.3922, 0.4755, 0.3991, 0.7745, 0.4233, 0.7758, 0.4151, 0.8293, 0.3923, 0.828, 0.2741, 0.187, 0.2611, 0.1234, 0.3268, 0.1281, 0.3143, 0.1899, 0.1683, 0.03818, 0.1558, 0.001762, 0.1661, 0.0008812, 0.1774, 0.009575, 0.1868, 0.03717, 0.2781, 0.08428, 0.2701, 0.06356, 0.3142, 0.05678, 0.3184, 0.08055, 0.213, 0.06444, 0.2053, 0.03616, 0.2377, 0.04986, 0.2455, 0.07436, 0.2455, 0.07436, 0.2377, 0.04986, 0.2701, 0.06356, 0.2781, 0.08428, 0.1962, 0.06476, 0.1868, 0.03717, 0.2053, 0.03616, 0.213, 0.06444, 0.05818, 0.6049, 0.01099, 0.6537, 0.0, 0.6528, 0.0477, 0.6041, 0.9219, 0.6993, 0.9222, 0.7613, 0.9117, 0.7493, 0.9117, 0.6874, 0.09441, 0.7134, 0.0637, 0.6996, 0.01099, 0.6537, 0.06787, 0.6545, 0.9117, 0.7837, 0.9117, 0.7493, 0.9222, 0.7613, 0.9281, 0.7957, 0.08184, 0.9029, 0.06319, 0.965, 0.05489, 0.9643, 0.07207, 0.9021, 0.9677, 0.6836, 0.9422, 0.6265, 0.9522, 0.6229, 0.9805, 0.6874, 0.1086, 0.9406, 0.06319, 0.965, 0.08184, 0.9029, 0.1107, 0.8782, 0.9371, 0.5885, 0.9522, 0.6229, 0.9422, 0.6265, 0.9271, 0.5895, 0.9295, 0.5713, 0.9371, 0.5885, 0.9271, 0.5895, 0.9195, 0.571, 0.1314, 0.9284, 0.1086, 0.9406, 0.1107, 0.8782, 0.1252, 0.8658, 0.1797, 0.9766, 0.1602, 0.9776, 0.1086, 0.9406, 0.1314, 0.9284, 0.8931, 0.896, 0.8968, 0.8773, 0.9102, 0.8675, 0.9084, 0.8862, 0.8894, 0.9147, 0.8931, 0.896, 0.9084, 0.8862, 0.9065, 0.9049, 0.1991, 0.9756, 0.1797, 0.9766, 0.1314, 0.9284, 0.1541, 0.9162, 0.1541, 0.9162, 0.1314, 0.9284, 0.1252, 0.8658, 0.1396, 0.8535, 0.922, 0.5541, 0.9295, 0.5713, 0.9195, 0.571, 0.912, 0.5525, 0.9117, 0.8181, 0.9117, 0.7837, 0.9281, 0.7957, 0.934, 0.8301, 0.1251, 0.7271, 0.09441, 0.7134, 0.06787, 0.6545, 0.1247, 0.6553, 0.1247, 0.6553, 0.06787, 0.6545, 0.09698, 0.593, 0.1358, 0.581, 0.9844, 0.2455, 0.9906, 0.288, 0.9798, 0.3017, 0.9688, 0.2605, 0.847, 0.4257, 0.8575, 0.4075, 0.8649, 0.4241, 0.859, 0.437, 0.134, 0.7554, 0.1415, 0.8099, 0.1314, 0.809, 0.1233, 0.7544, 0.2165, 0.8597, 0.2195, 0.9215, 0.1622, 0.9169, 0.1492, 0.8543, 0.3855, 0.8713, 0.3633, 0.9314, 0.3028, 0.9275, 0.3144, 0.8667, 0.2958, 0.9828, 0.2881, 1.0, 0.2468, 0.997, 0.2417, 0.9789, 0.1233, 0.7544, 0.1314, 0.809, 0.1213, 0.8081, 0.1126, 0.7535, 0.902, 0.5509, 0.901, 0.5327, 0.9076, 0.5344, 0.912, 0.5525, 0.1357, 0.7281, 0.2111, 0.7341, 0.2094, 0.7614, 0.134, 0.7554, 0.3992, 0.6753, 0.4003, 0.7471, 0.3206, 0.742, 0.3198, 0.6701, 0.912, 0.5525, 0.9076, 0.5344, 0.9141, 0.5362, 0.922, 0.5541, 0.4016, 0.4219, 0.4113, 0.4766, 0.3922, 0.4755, 0.3841, 0.4209, 0.3196, 0.2892, 0.3167, 0.2157, 0.3475, 0.2177, 0.3617, 0.292, 0.8847, 0.851, 0.8665, 0.8461, 0.865, 0.8203, 0.8801, 0.8241, 0.2742, 0.2126, 0.2741, 0.187, 0.3143, 0.1899, 0.3167, 0.2157, 0.2447, 0.2103, 0.2742, 0.2126, 0.2615, 0.285, 0.2214, 0.2819, 0.2462, 0.1848, 0.215, 0.12, 0.2611, 0.1234, 0.2741, 0.187, 0.3167, 0.2157, 0.3143, 0.1899, 0.3434, 0.1918, 0.3475, 0.2177, 0.3268, 0.1281, 0.3184, 0.08055, 0.3824, 0.08157, 0.3737, 0.1314, 0.2099, 0.2809, 0.2156, 0.2814, 0.1823, 0.4062, 0.1745, 0.4055, 0.2455, 0.07436, 0.2781, 0.08428, 0.2611, 0.1234, 0.3268, 0.1281, 0.2611, 0.1234, 0.2781, 0.08428, 0.3184, 0.08055, 0.9063, 0.5183, 0.8869, 0.4974, 0.8748, 0.47, 0.8722, 0.4408, 0.8649, 0.4241, 0.8722, 0.4408, 0.8748, 0.47, 0.854, 0.4735, 0.859, 0.437, 0.9076, 0.5344, 0.901, 0.5327, 0.8715, 0.5131, 0.8869, 0.4974, 0.9063, 0.5183, 0.9141, 0.5362])
me_001.materials.append(mat_material_001)
me_001.use_remesh_fix_poles = True
me_001.use_remesh_preserve_attributes = False
me_001.use_mirror_vertex_groups = False
me_001.use_paint_bone_selection = False
me_001.use_paint_mask = True
me_001.update()

# ---- objects
ob_light = bpy.data.objects.new('Light', light_light)
ob_camera = bpy.data.objects.new('Camera', cam_camera)
ob_nekouo = bpy.data.objects.new('nekouo', me_001)
ob_x = bpy.data.objects.new('エンプティ', None)
ob_001 = bpy.data.objects.new('エンプティ.001', None)

# ---- transforms, parenting, visibility, modifiers, constraints
ob_light.location = (4.076, 1.005, 5.904)
ob_light.rotation_euler = (0.6503, 0.05522, 1.866)
ob_light.lock_rotations_4d = False
ob_light.empty_display_type = 'ARROWS'
ob_light.color = (0.0, 0.0, 0.0, 0.0)
ob_light.lineart.crease_threshold = 0.0
ob_camera.location = (7.359, -6.926, 4.958)
ob_camera.rotation_euler = (1.109, 0.0, 0.8149)
ob_camera.lock_rotations_4d = False
ob_camera.empty_display_type = 'ARROWS'
ob_camera.color = (0.0, 0.0, 0.0, 0.0)
ob_camera.display_type = 'WIRE'
ob_camera.lineart.crease_threshold = 0.0
ob_nekouo.location = (0.0, 0.0, 0.04948)
ob_nekouo.lineart.crease_threshold = 0.0
_m = ob_nekouo.modifiers.new('細分化', 'SUBSURF')
_m.uv_smooth = 'PRESERVE_CORNERS'
_m.levels = 4
_m.show_only_control_edges = False
_m = ob_nekouo.modifiers.new('Decimate', 'DECIMATE')
_m.ratio = 0.01
ob_x.location = (0.0, 0.0, 1.567)
ob_x.rotation_euler = (1.571, 0.0, 1.571)
ob_x.empty_display_type = 'IMAGE'
ob_x.empty_display_size = 5.0
ob_x.hide_select = True
ob_x.lineart.crease_threshold = 0.0
ob_001.location = (0.0, 0.0, 1.567)
ob_001.rotation_euler = (1.571, 0.0, 1.571)
ob_001.empty_display_type = 'IMAGE'
ob_001.empty_display_size = 5.0
ob_001.hide_select = True
ob_001.lineart.crease_threshold = 0.0

# ---- collection membership
col_collection.objects.link(ob_light)
col_collection.objects.link(ob_camera)
col_collection.objects.link(ob_nekouo)
col_collection_1.objects.link(ob_x)
col_collection_1.objects.link(ob_001)

# ---- scene / render settings (as saved in the file)
scene.camera = ob_camera
scene.frame_start = 1; scene.frame_end = 250; scene.frame_set(1)
scene.render.engine = 'BLENDER_EEVEE_NEXT'
scene.cycles.use_denoising = False
scene.cycles.samples = 128
scene.cycles.sampling_pattern = 'TABULATED_SOBOL'
scene.cycles.use_adaptive_sampling = False
scene.cycles.use_light_tree = False
scene.view_settings.view_transform = 'Filmic'
bpy.context.view_layer.update()
